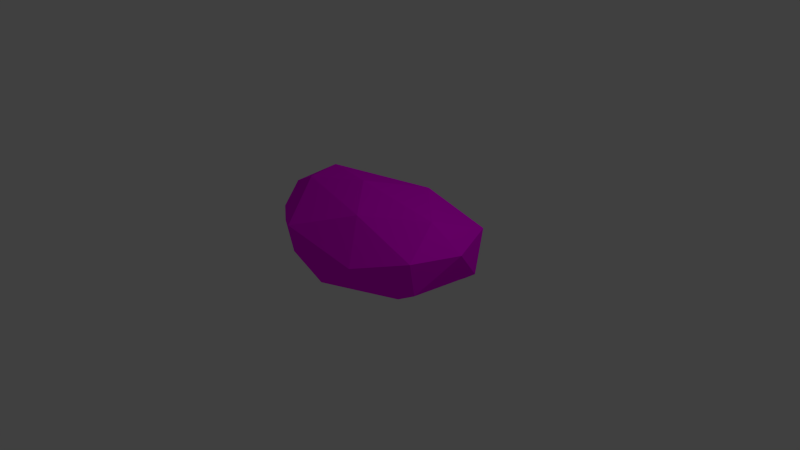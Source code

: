 # Source: Rock2.blend  (saved by Blender 2.73.0; exported with 4.5.12 LTS)
import bpy
from mathutils import Matrix  # noqa: F401  (used for matrix-valued properties, if any)

bpy.ops.wm.read_factory_settings(use_empty=True)
scene = bpy.context.scene
scene.name = 'Scene'

# ---- collections
col_collection_1 = bpy.data.collections.new('Collection 1'); scene.collection.children.link(col_collection_1)

# ---- images (referenced by path relative to the original .blend; pixels are not part of the script)
import os
ASSET_DIR = os.environ.get("B2B_ASSET_DIR", "")  # directory of the original .blend (textures are referenced by path, not embedded)
HERE = os.path.dirname(os.path.abspath(__file__))  # packed textures are extracted next to this script under _unpacked/

def load_image(name, relpath, width, height, colorspace="sRGB"):
    """Load a texture the original file referenced (path relative to the .blend, or extracted next to this script)."""
    p = next((c for c in (os.path.join(HERE, relpath), os.path.join(ASSET_DIR, relpath)) if relpath and os.path.exists(c)), "")
    if p:
        img = bpy.data.images.load(p, check_existing=True)
        img.name = name
    else:  # same state as the original file: an image datablock whose file is absent (Cycles renders it pink)
        img = bpy.data.images.new(name, width, height)
        img.source = "FILE"
        img.filepath = "//" + (relpath or name)
    img.colorspace_settings.name = colorspace
    return img
img_rock2_texture_psd = load_image('Rock2_texture.psd', 'Rock2_texture.psd', 1024, 1024, 'sRGB')

# ---- materials (node trees are filled in below, after node groups)
mat_rock2 = bpy.data.materials.new('Rock2')
mat_rock2.alpha_threshold = 0.0
mat_rock2.roughness = 0.5

# ---- material node trees
mat_rock2.use_nodes = True; mat_rock2.node_tree.nodes.clear()
_N = mat_rock2.node_tree.nodes; _L = mat_rock2.node_tree.links
n0 = _N.new('ShaderNodeOutputMaterial'); n0.name = 'Material Output'; n0.location = (300, 300)
n1 = _N.new('ShaderNodeBsdfDiffuse'); n1.name = 'Diffuse BSDF'; n1.location = (10, 300)
n2 = _N.new('ShaderNodeTexImage'); n2.name = 'Image Texture'; n2.location = (114, 79)
n2.width = 140
n2.image = img_rock2_texture_psd
_L.new(n1.outputs[0], n0.inputs[0])
_L.new(n2.outputs[0], n1.inputs[0])
n0.is_active_output = True

# ---- world
world_world = bpy.data.worlds.new('World'); scene.world = world_world
world_world.color = (0.05088, 0.05088, 0.05088)
world_world.use_sun_shadow = False
world_world.sun_shadow_jitter_overblur = 0.0
world_world.cycles.sampling_method = 'MANUAL'
world_world.cycles.sample_map_resolution = 256

# ---- cameras
cam_camera = bpy.data.cameras.new('Camera')
cam_camera.clip_end = 100.0
cam_camera.lens = 35.0
cam_camera.sensor_width = 32.0
cam_camera.sensor_height = 18.0
cam_camera.ortho_scale = 7.314
cam_camera.dof.focus_distance = 0.0

# ---- lights
light_lamp = bpy.data.lights.new('Lamp', 'POINT')
light_lamp.transmission_factor = 0.0
light_lamp.cutoff_distance = 30.0
light_lamp.energy = 100.0
light_lamp.shadow_buffer_clip_start = 1.001
light_lamp.shadow_soft_size = 0.1
light_lamp.shadow_maximum_resolution = 0.006
light_lamp.use_absolute_resolution = True
light_lamp.cycles.use_multiple_importance_sampling = False

# ---- meshes
me_icosphere_001 = bpy.data.meshes.new('Icosphere.001')
me_icosphere_001.from_pydata([(1.527, 0.5637, -1.283e-08), (1.035, 2.369e-08, 0.5419), (1.239, -0.002502, -0.3873), (0.6171, -0.01494, 0.6928), (-1.248, 1.766e-08, 0.4039), (-0.7837, -0.0008173, 0.6828), (-1.311, 0.1386, -0.5052), (0.5647, -0.002502, -0.6416), (-0.01462, 0.03778, -0.8438), (0.4345, 0.9131, 0.6186), (-0.8139, 0.9344, 0.3097), (0.4554, 0.9087, -0.5416), (1.392, 0.1115, -0.3954), (0.6978, 0.4487, 0.9898), (-1.251, 0.4183, 0.4451), (-1.169, 0.4732, -0.5636), (0.5118, 0.4274, -0.9296), (1.301, 0.62, -0.6235), (-0.02118, 1.06, 0.1122), (1.15, 0.8932, 0.09824), (-0.8966, 0.942, -0.1592), (-0.5671, 0.6189, -0.8214), (-1.467, 0.5967, 0.04924), (-0.4694, 0.5827, 0.9643), (1.349, 0.6246, 0.6475), (0.7035, 0.004346, -0.6039), (-0.4168, 0.001351, -0.7047), (-0.8179, 0.008376, -0.638), (-1.22, -2.905e-09, -0.06646), (-1.375, 0.1341, 0.3701), (-0.3567, -0.01494, 0.7827), (0.1863, 0.06791, 1.006), (1.299, 0.1515, 0.5341), (0.2754, 0.001351, -0.7047), (-1.038, -0.001251, -0.5892), (0.3355, -0.01494, 0.7827)], [], [(0, 17, 19), (11, 20, 18), (11, 21, 20), (2, 25, 12), (7, 16, 25), (3, 24, 31), (3, 32, 24), (7, 33, 16), (2, 12, 1, 32, 3, 35, 31, 30, 5, 29, 4, 28, 6, 34, 27, 26, 8, 33, 7, 25), (27, 34, 15), (1, 12, 32), (32, 12, 0), (35, 3, 31), (29, 5, 14), (15, 34, 6), (33, 8, 16), (32, 0, 24), (31, 24, 13), (31, 13, 23), (5, 31, 23), (5, 30, 31), (5, 23, 14), (6, 29, 22), (6, 28, 29), (28, 4, 29), (27, 15, 21), (8, 27, 21), (8, 26, 27), (16, 8, 21), (25, 16, 17), (12, 25, 17), (12, 17, 0), (24, 0, 19), (9, 24, 19), (9, 19, 18), (23, 13, 9), (10, 23, 9), (10, 9, 18), (22, 14, 10), (22, 29, 14), (20, 22, 10), (20, 10, 18), (21, 15, 20), (11, 17, 16), (19, 17, 11), (19, 11, 18), (16, 21, 11), (15, 22, 20), (15, 6, 22), (14, 23, 10), (13, 24, 9)])
_uv = me_icosphere_001.uv_layers.new(name='UVMap')
_uv.uv.foreach_set('vector', [0.5588, 0.6858, 0.4508, 0.6238, 0.547, 0.5572, 0.4301, 0.4323, 0.475, 0.1542, 0.5224, 0.3191, 0.4301, 0.4323, 0.3609, 0.2383, 0.475, 0.1542, 0.7942, 0.0, 0.8044, 0.07996, 0.7497, 0.05595, 0.8138, 0.161, 0.7491, 0.2992, 0.8044, 0.07996, 0.862, 0.02212, 0.9809, 0.01516, 0.8396, 0.2333, 0.4642, 0.6858, 0.4398, 0.7759, 0.3739, 0.7664, 0.8138, 0.161, 0.8138, 0.2855, 0.7491, 0.2992, 0.3046, 0.7198, 0.229, 0.7227, 0.1535, 0.7256, 0.1138, 0.6755, 0.07418, 0.6255, 0.03709, 0.5099, 0.0, 0.3942, 0.006176, 0.269, 0.01235, 0.1437, 0.04883, 0.08116, 0.08532, 0.0186, 0.161, 0.009301, 0.2367, 0.0, 0.2678, 0.03812, 0.2988, 0.07623, 0.3298, 0.1926, 0.3607, 0.3089, 0.3607, 0.4335, 0.3607, 0.558, 0.3326, 0.6389, 0.7909, 0.6418, 0.7811, 0.6821, 0.7039, 0.6282, 0.4846, 0.7951, 0.4356, 0.9663, 0.4398, 0.7759, 0.4398, 0.7759, 0.4356, 0.9663, 0.4082, 0.9043, 0.8417, 0.1377, 0.862, 0.02212, 0.8396, 0.2333, 0.8728, 0.597, 0.8134, 0.5037, 0.9069, 0.5411, 0.7039, 0.6282, 0.7811, 0.6821, 0.7624, 0.71, 0.8138, 0.2855, 0.8095, 0.4141, 0.7491, 0.2992, 0.4398, 0.7759, 0.4082, 0.9043, 0.3739, 0.7664, 0.8396, 0.2333, 0.9809, 0.01516, 0.9309, 0.1469, 0.8396, 0.2333, 0.9309, 0.1469, 0.9155, 0.3737, 0.8134, 0.5037, 0.8396, 0.2333, 0.9155, 0.3737, 0.8134, 0.5037, 0.8176, 0.3782, 0.8396, 0.2333, 0.8134, 0.5037, 0.9155, 0.3737, 0.9069, 0.5411, 0.5531, 0.7096, 0.5285, 0.8487, 0.4846, 0.8124, 0.5531, 0.7096, 0.5723, 0.7905, 0.5285, 0.8487, 0.5723, 0.7905, 0.5723, 0.885, 0.5285, 0.8487, 0.7909, 0.6418, 0.7039, 0.6282, 0.702, 0.5117, 0.8095, 0.4141, 0.7909, 0.6418, 0.702, 0.5117, 0.8095, 0.4141, 0.803, 0.5268, 0.7909, 0.6418, 0.7491, 0.2992, 0.8095, 0.4141, 0.702, 0.5117, 0.8044, 0.07996, 0.7491, 0.2992, 0.706, 0.1158, 0.7497, 0.05595, 0.8044, 0.07996, 0.706, 0.1158, 0.4356, 0.9663, 0.3613, 0.9988, 0.4082, 0.9043, 0.6403, 0.5842, 0.5588, 0.6858, 0.547, 0.5572, 0.6167, 0.3878, 0.6403, 0.5842, 0.547, 0.5572, 0.6167, 0.3878, 0.547, 0.5572, 0.5224, 0.3191, 0.9155, 0.3737, 0.9309, 0.1469, 1.0, 0.2214, 0.5306, 0.154, 0.6456, 0.1955, 0.6167, 0.3878, 0.5306, 0.154, 0.6167, 0.3878, 0.5224, 0.3191, 0.9556, 0.591, 0.9069, 0.5411, 1.0, 0.474, 0.9556, 0.591, 0.8728, 0.597, 0.9069, 0.5411, 0.475, 0.1542, 0.4736, 0.03542, 0.5306, 0.154, 0.475, 0.1542, 0.5306, 0.154, 0.5224, 0.3191, 0.3609, 0.2383, 0.3863, 0.1051, 0.475, 0.1542, 0.6534, 0.3022, 0.706, 0.1158, 0.7491, 0.2992, 0.547, 0.5572, 0.4508, 0.6238, 0.4301, 0.4323, 0.547, 0.5572, 0.4301, 0.4323, 0.5224, 0.3191, 0.7491, 0.2992, 0.702, 0.5117, 0.6534, 0.3022, 0.3863, 0.1051, 0.4736, 0.03542, 0.475, 0.1542, 0.3863, 0.1051, 0.4278, 0.05236, 0.4736, 0.03542, 0.9069, 0.5411, 0.9155, 0.3737, 1.0, 0.474, 0.9309, 0.1469, 0.9809, 0.01516, 1.0, 0.2214])
me_icosphere_001.materials.append(mat_rock2)
me_icosphere_001.use_remesh_preserve_volume = False
me_icosphere_001.use_remesh_preserve_attributes = False
me_icosphere_001.use_mirror_vertex_groups = False
me_icosphere_001.update()

# ---- objects
ob_icosphere = bpy.data.objects.new('Icosphere', me_icosphere_001)
ob_lamp = bpy.data.objects.new('Lamp', light_lamp)
ob_camera = bpy.data.objects.new('Camera', cam_camera)

# ---- transforms, parenting, visibility, modifiers, constraints
ob_icosphere.location = (0.0, 0.0, 0.0)
ob_icosphere.rotation_euler = (1.571, 0.0, 0.0)
ob_icosphere.lineart.crease_threshold = 0.0
ob_lamp.location = (4.076, 1.005, 5.904)
ob_lamp.rotation_euler = (0.6503, 0.05522, 1.866)
ob_lamp.lock_rotations_4d = False
ob_lamp.empty_display_type = 'ARROWS'
ob_lamp.color = (0.0, 0.0, 0.0, 0.0)
ob_lamp.lineart.crease_threshold = 0.0
ob_camera.location = (7.481, -6.508, 5.344)
ob_camera.rotation_euler = (1.109, 0.01082, 0.8149)
ob_camera.lock_rotations_4d = False
ob_camera.empty_display_type = 'ARROWS'
ob_camera.color = (0.0, 0.0, 0.0, 0.0)
ob_camera.display_type = 'WIRE'
ob_camera.lineart.crease_threshold = 0.0

# ---- collection membership
col_collection_1.objects.link(ob_icosphere)
col_collection_1.objects.link(ob_lamp)
col_collection_1.objects.link(ob_camera)

# ---- scene / render settings (as saved in the file)
scene.camera = ob_camera
scene.frame_start = 1; scene.frame_end = 250; scene.frame_set(1)
scene.render.engine = 'CYCLES'
scene.render.resolution_percentage = 50
scene.render.dither_intensity = 0.0
scene.cycles.use_denoising = False
scene.cycles.samples = 10
scene.cycles.sampling_pattern = 'TABULATED_SOBOL'
scene.cycles.light_sampling_threshold = 0.0
scene.cycles.use_adaptive_sampling = False
scene.cycles.use_light_tree = False
scene.cycles.blur_glossy = 0.0
scene.cycles.pixel_filter_type = 'GAUSSIAN'
scene.cycles.sample_clamp_indirect = 0.0
scene.view_settings.view_transform = 'Standard'
bpy.context.view_layer.update()
